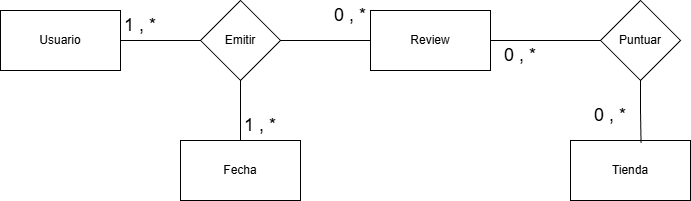

The diagram above was exported from draw.io. Its source (the exported page's mxGraphModel, read from the mxfile embedded in the PNG):
<mxGraphModel dx="1051" dy="682" grid="1" gridSize="10" guides="1" tooltips="1" connect="1" arrows="1" fold="1" page="1" pageScale="1" pageWidth="827" pageHeight="1169" math="0" shadow="0">
  <root>
    <mxCell id="0" />
    <mxCell id="1" parent="0" />
    <mxCell id="TWbguA9OMPcbZymr5duh-1" parent="1" style="rounded=0;whiteSpace=wrap;html=1;" value="Usuario" vertex="1">
      <mxGeometry height="60" width="120" x="60" y="60" as="geometry" />
    </mxCell>
    <mxCell id="TWbguA9OMPcbZymr5duh-3" edge="1" parent="1" source="TWbguA9OMPcbZymr5duh-2" style="edgeStyle=orthogonalEdgeStyle;rounded=0;orthogonalLoop=1;jettySize=auto;html=1;entryX=1;entryY=0.5;entryDx=0;entryDy=0;endArrow=none;endFill=0;" target="TWbguA9OMPcbZymr5duh-1">
      <mxGeometry relative="1" as="geometry" />
    </mxCell>
    <mxCell id="TWbguA9OMPcbZymr5duh-5" edge="1" parent="1" source="TWbguA9OMPcbZymr5duh-2" style="edgeStyle=orthogonalEdgeStyle;rounded=0;orthogonalLoop=1;jettySize=auto;html=1;entryX=0;entryY=0.5;entryDx=0;entryDy=0;endArrow=none;endFill=0;" target="TWbguA9OMPcbZymr5duh-4">
      <mxGeometry relative="1" as="geometry" />
    </mxCell>
    <mxCell id="TWbguA9OMPcbZymr5duh-2" parent="1" style="rhombus;whiteSpace=wrap;html=1;" value="Emitir" vertex="1">
      <mxGeometry height="80" width="80" x="260" y="50" as="geometry" />
    </mxCell>
    <mxCell id="TWbguA9OMPcbZymr5duh-4" parent="1" style="rounded=0;whiteSpace=wrap;html=1;" value="Review" vertex="1">
      <mxGeometry height="60" width="120" x="430" y="60" as="geometry" />
    </mxCell>
    <mxCell id="TWbguA9OMPcbZymr5duh-7" edge="1" parent="1" source="TWbguA9OMPcbZymr5duh-6" style="edgeStyle=orthogonalEdgeStyle;rounded=0;orthogonalLoop=1;jettySize=auto;html=1;entryX=0.5;entryY=1;entryDx=0;entryDy=0;endArrow=none;endFill=0;" target="TWbguA9OMPcbZymr5duh-2">
      <mxGeometry relative="1" as="geometry" />
    </mxCell>
    <mxCell id="TWbguA9OMPcbZymr5duh-6" parent="1" style="rounded=0;whiteSpace=wrap;html=1;" value="Fecha" vertex="1">
      <mxGeometry height="60" width="120" x="240" y="190" as="geometry" />
    </mxCell>
    <mxCell id="TWbguA9OMPcbZymr5duh-8" parent="1" style="rounded=0;whiteSpace=wrap;html=1;" value="Tienda" vertex="1">
      <mxGeometry height="60" width="120" x="630" y="190" as="geometry" />
    </mxCell>
    <mxCell id="TWbguA9OMPcbZymr5duh-10" edge="1" parent="1" source="TWbguA9OMPcbZymr5duh-9" style="edgeStyle=orthogonalEdgeStyle;rounded=0;orthogonalLoop=1;jettySize=auto;html=1;entryX=1;entryY=0.5;entryDx=0;entryDy=0;endArrow=none;endFill=0;" target="TWbguA9OMPcbZymr5duh-4">
      <mxGeometry relative="1" as="geometry" />
    </mxCell>
    <mxCell id="TWbguA9OMPcbZymr5duh-9" parent="1" style="rhombus;whiteSpace=wrap;html=1;" value="Puntuar" vertex="1">
      <mxGeometry height="80" width="80" x="660" y="50" as="geometry" />
    </mxCell>
    <mxCell id="TWbguA9OMPcbZymr5duh-11" edge="1" parent="1" source="TWbguA9OMPcbZymr5duh-9" style="edgeStyle=orthogonalEdgeStyle;rounded=0;orthogonalLoop=1;jettySize=auto;html=1;entryX=0.588;entryY=0.04;entryDx=0;entryDy=0;entryPerimeter=0;endArrow=none;endFill=0;" target="TWbguA9OMPcbZymr5duh-8">
      <mxGeometry relative="1" as="geometry" />
    </mxCell>
    <mxCell id="TWbguA9OMPcbZymr5duh-13" parent="1" style="text;html=1;whiteSpace=wrap;strokeColor=none;fillColor=none;align=center;verticalAlign=middle;rounded=0;fontSize=18;" value="1 , *" vertex="1">
      <mxGeometry height="30" width="60" x="290" y="160" as="geometry" />
    </mxCell>
    <mxCell id="TWbguA9OMPcbZymr5duh-14" parent="1" style="text;html=1;whiteSpace=wrap;strokeColor=none;fillColor=none;align=center;verticalAlign=middle;rounded=0;fontSize=18;" value="1 , *" vertex="1">
      <mxGeometry height="30" width="60" x="170" y="60" as="geometry" />
    </mxCell>
    <mxCell id="TWbguA9OMPcbZymr5duh-15" parent="1" style="text;html=1;whiteSpace=wrap;strokeColor=none;fillColor=none;align=center;verticalAlign=middle;rounded=0;fontSize=18;" value="0 , *" vertex="1">
      <mxGeometry height="30" width="40" x="390" y="50" as="geometry" />
    </mxCell>
    <mxCell id="TWbguA9OMPcbZymr5duh-16" parent="1" style="text;html=1;whiteSpace=wrap;strokeColor=none;fillColor=none;align=center;verticalAlign=middle;rounded=0;fontSize=18;" value="0 , *" vertex="1">
      <mxGeometry height="30" width="60" x="640" y="150" as="geometry" />
    </mxCell>
    <mxCell id="TWbguA9OMPcbZymr5duh-17" parent="1" style="text;html=1;whiteSpace=wrap;strokeColor=none;fillColor=none;align=center;verticalAlign=middle;rounded=0;fontSize=18;" value="0 , *" vertex="1">
      <mxGeometry height="30" width="60" x="550" y="90" as="geometry" />
    </mxCell>
  </root>
</mxGraphModel>